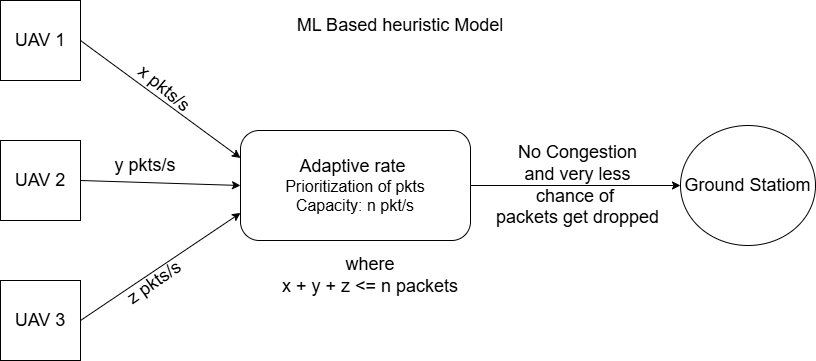

The diagram above was exported from draw.io. Its source (the exported page's mxGraphModel, read from the mxfile embedded in the PNG):
<mxGraphModel dx="1030" dy="567" grid="1" gridSize="10" guides="1" tooltips="1" connect="1" arrows="1" fold="1" page="1" pageScale="1" pageWidth="850" pageHeight="1100" math="0" shadow="0">
  <root>
    <mxCell id="0" />
    <mxCell id="1" parent="0" />
    <mxCell id="ZYKaX-jZiYW3M8xXPoRZ-1" parent="1" style="whiteSpace=wrap;html=1;aspect=fixed;" value="&lt;font style=&quot;font-size: 18px;&quot;&gt;UAV 3&lt;/font&gt;" vertex="1">
      <mxGeometry height="80" width="80" x="230" y="440" as="geometry" />
    </mxCell>
    <mxCell id="ZYKaX-jZiYW3M8xXPoRZ-2" parent="1" style="whiteSpace=wrap;html=1;aspect=fixed;" value="&lt;font style=&quot;font-size: 18px;&quot;&gt;UAV 1&lt;/font&gt;" vertex="1">
      <mxGeometry height="80" width="80" x="230" y="160" as="geometry" />
    </mxCell>
    <mxCell id="ZYKaX-jZiYW3M8xXPoRZ-3" edge="1" parent="1" source="ZYKaX-jZiYW3M8xXPoRZ-4" style="edgeStyle=orthogonalEdgeStyle;rounded=0;orthogonalLoop=1;jettySize=auto;html=1;" target="ZYKaX-jZiYW3M8xXPoRZ-13" value="">
      <mxGeometry relative="1" as="geometry" />
    </mxCell>
    <mxCell id="ZYKaX-jZiYW3M8xXPoRZ-4" parent="1" style="rounded=1;whiteSpace=wrap;html=1;arcSize=17;" value="&lt;div&gt;&lt;font style=&quot;font-size: 18px;&quot;&gt;&lt;/font&gt;&lt;/div&gt;&lt;div&gt;&lt;font style=&quot;&quot;&gt;&lt;font style=&quot;font-size: 18px;&quot;&gt;&lt;/font&gt;&lt;/font&gt;&lt;/div&gt;&lt;div&gt;&lt;font style=&quot;&quot;&gt;&lt;font style=&quot;font-size: 18px;&quot;&gt;&lt;/font&gt;&lt;/font&gt;&lt;/div&gt;&lt;div&gt;&lt;font style=&quot;&quot;&gt;&lt;font style=&quot;font-size: 18px;&quot;&gt;&lt;/font&gt;&lt;/font&gt;&lt;/div&gt;&lt;div&gt;&lt;font style=&quot;&quot;&gt;&lt;span style=&quot;font-size: 18px;&quot;&gt;Adaptive rate&amp;nbsp;&lt;/span&gt;&lt;/font&gt;&lt;/div&gt;&lt;div&gt;&lt;font size=&quot;3&quot;&gt;Prioritization of pkts&lt;/font&gt;&lt;/div&gt;&lt;div&gt;&lt;font size=&quot;3&quot;&gt;Capacity: n pkt/s&lt;/font&gt;&lt;/div&gt;" vertex="1">
      <mxGeometry height="110" width="230" x="470" y="290" as="geometry" />
    </mxCell>
    <mxCell id="ZYKaX-jZiYW3M8xXPoRZ-5" edge="1" parent="1" source="ZYKaX-jZiYW3M8xXPoRZ-2" style="endArrow=classic;html=1;rounded=0;exitX=1;exitY=0.5;exitDx=0;exitDy=0;entryX=0;entryY=0.25;entryDx=0;entryDy=0;" target="ZYKaX-jZiYW3M8xXPoRZ-4" value="">
      <mxGeometry height="50" relative="1" width="50" as="geometry">
        <mxPoint x="430" y="360" as="sourcePoint" />
        <mxPoint x="480" y="310" as="targetPoint" />
      </mxGeometry>
    </mxCell>
    <mxCell id="ZYKaX-jZiYW3M8xXPoRZ-6" edge="1" parent="1" source="ZYKaX-jZiYW3M8xXPoRZ-8" style="endArrow=classic;html=1;rounded=0;entryX=0;entryY=0.5;entryDx=0;entryDy=0;exitX=1;exitY=0.5;exitDx=0;exitDy=0;" target="ZYKaX-jZiYW3M8xXPoRZ-4" value="">
      <mxGeometry height="50" relative="1" width="50" as="geometry">
        <mxPoint x="250" y="310" as="sourcePoint" />
        <mxPoint x="440" y="465" as="targetPoint" />
      </mxGeometry>
    </mxCell>
    <mxCell id="ZYKaX-jZiYW3M8xXPoRZ-7" edge="1" parent="1" source="ZYKaX-jZiYW3M8xXPoRZ-1" style="endArrow=classic;html=1;rounded=0;exitX=1;exitY=0.5;exitDx=0;exitDy=0;entryX=0;entryY=0.75;entryDx=0;entryDy=0;" target="ZYKaX-jZiYW3M8xXPoRZ-4" value="">
      <mxGeometry height="50" relative="1" width="50" as="geometry">
        <mxPoint x="390" y="440" as="sourcePoint" />
        <mxPoint x="520" y="565" as="targetPoint" />
      </mxGeometry>
    </mxCell>
    <mxCell id="ZYKaX-jZiYW3M8xXPoRZ-8" parent="1" style="whiteSpace=wrap;html=1;aspect=fixed;" value="&lt;font style=&quot;font-size: 18px;&quot;&gt;UAV 2&lt;/font&gt;" vertex="1">
      <mxGeometry height="80" width="80" x="230" y="300" as="geometry" />
    </mxCell>
    <mxCell id="ZYKaX-jZiYW3M8xXPoRZ-9" parent="1" style="text;html=1;whiteSpace=wrap;strokeColor=none;fillColor=none;align=center;verticalAlign=middle;rounded=0;rotation=40;" value="&lt;font style=&quot;font-size: 18px;&quot;&gt;x pkts/s&lt;/font&gt;" vertex="1">
      <mxGeometry height="30" width="70" x="358.83" y="233.21" as="geometry" />
    </mxCell>
    <mxCell id="ZYKaX-jZiYW3M8xXPoRZ-10" parent="1" style="text;html=1;whiteSpace=wrap;strokeColor=none;fillColor=none;align=center;verticalAlign=middle;rounded=0;rotation=-35;" value="&lt;font style=&quot;font-size: 18px;&quot;&gt;z pkts/s&lt;/font&gt;" vertex="1">
      <mxGeometry height="30" width="70" x="349.1" y="427.13" as="geometry" />
    </mxCell>
    <mxCell id="ZYKaX-jZiYW3M8xXPoRZ-11" parent="1" style="text;html=1;whiteSpace=wrap;strokeColor=none;fillColor=none;align=center;verticalAlign=middle;rounded=0;rotation=0;" value="&lt;font style=&quot;font-size: 18px;&quot;&gt;y pkts/s&lt;/font&gt;" vertex="1">
      <mxGeometry height="30" width="70" x="340" y="310" as="geometry" />
    </mxCell>
    <mxCell id="ZYKaX-jZiYW3M8xXPoRZ-12" parent="1" style="text;html=1;whiteSpace=wrap;strokeColor=none;fillColor=none;align=center;verticalAlign=middle;rounded=0;rotation=0;" value="&lt;font style=&quot;font-size: 18px;&quot;&gt;ML Based heuristic Model&lt;/font&gt;" vertex="1">
      <mxGeometry height="30" width="260" x="500" y="170" as="geometry" />
    </mxCell>
    <mxCell id="ZYKaX-jZiYW3M8xXPoRZ-13" parent="1" style="ellipse;whiteSpace=wrap;html=1;rounded=1;" value="&lt;font style=&quot;font-size: 18px;&quot;&gt;Ground Statiom&lt;/font&gt;" vertex="1">
      <mxGeometry height="120" width="135" x="910" y="285" as="geometry" />
    </mxCell>
    <mxCell id="ZYKaX-jZiYW3M8xXPoRZ-14" parent="1" style="text;html=1;whiteSpace=wrap;strokeColor=none;fillColor=none;align=center;verticalAlign=middle;rounded=0;rotation=0;" value="&lt;font style=&quot;font-size: 18px;&quot;&gt;No Congestion&amp;nbsp;&lt;/font&gt;&lt;div&gt;&lt;font style=&quot;font-size: 18px;&quot;&gt;and very less&amp;nbsp;&lt;/font&gt;&lt;/div&gt;&lt;div&gt;&lt;font style=&quot;font-size: 18px;&quot;&gt;chance of&amp;nbsp;&amp;nbsp;&lt;/font&gt;&lt;div&gt;&lt;font style=&quot;font-size: 18px;&quot;&gt;packets get dropped&amp;nbsp;&lt;/font&gt;&lt;/div&gt;&lt;/div&gt;" vertex="1">
      <mxGeometry height="30" width="200" x="710" y="330" as="geometry" />
    </mxCell>
    <mxCell id="Mw1jtGMb5aGb5FQQAHCO-1" parent="1" style="text;html=1;whiteSpace=wrap;strokeColor=none;fillColor=none;align=center;verticalAlign=middle;rounded=0;rotation=0;" value="&lt;font style=&quot;font-size: 18px;&quot;&gt;where&lt;/font&gt;&lt;div&gt;&lt;font style=&quot;font-size: 18px;&quot;&gt;x + y + z &amp;lt;= n packets&lt;/font&gt;&lt;/div&gt;" vertex="1">
      <mxGeometry height="30" width="260" x="470" y="420" as="geometry" />
    </mxCell>
  </root>
</mxGraphModel>